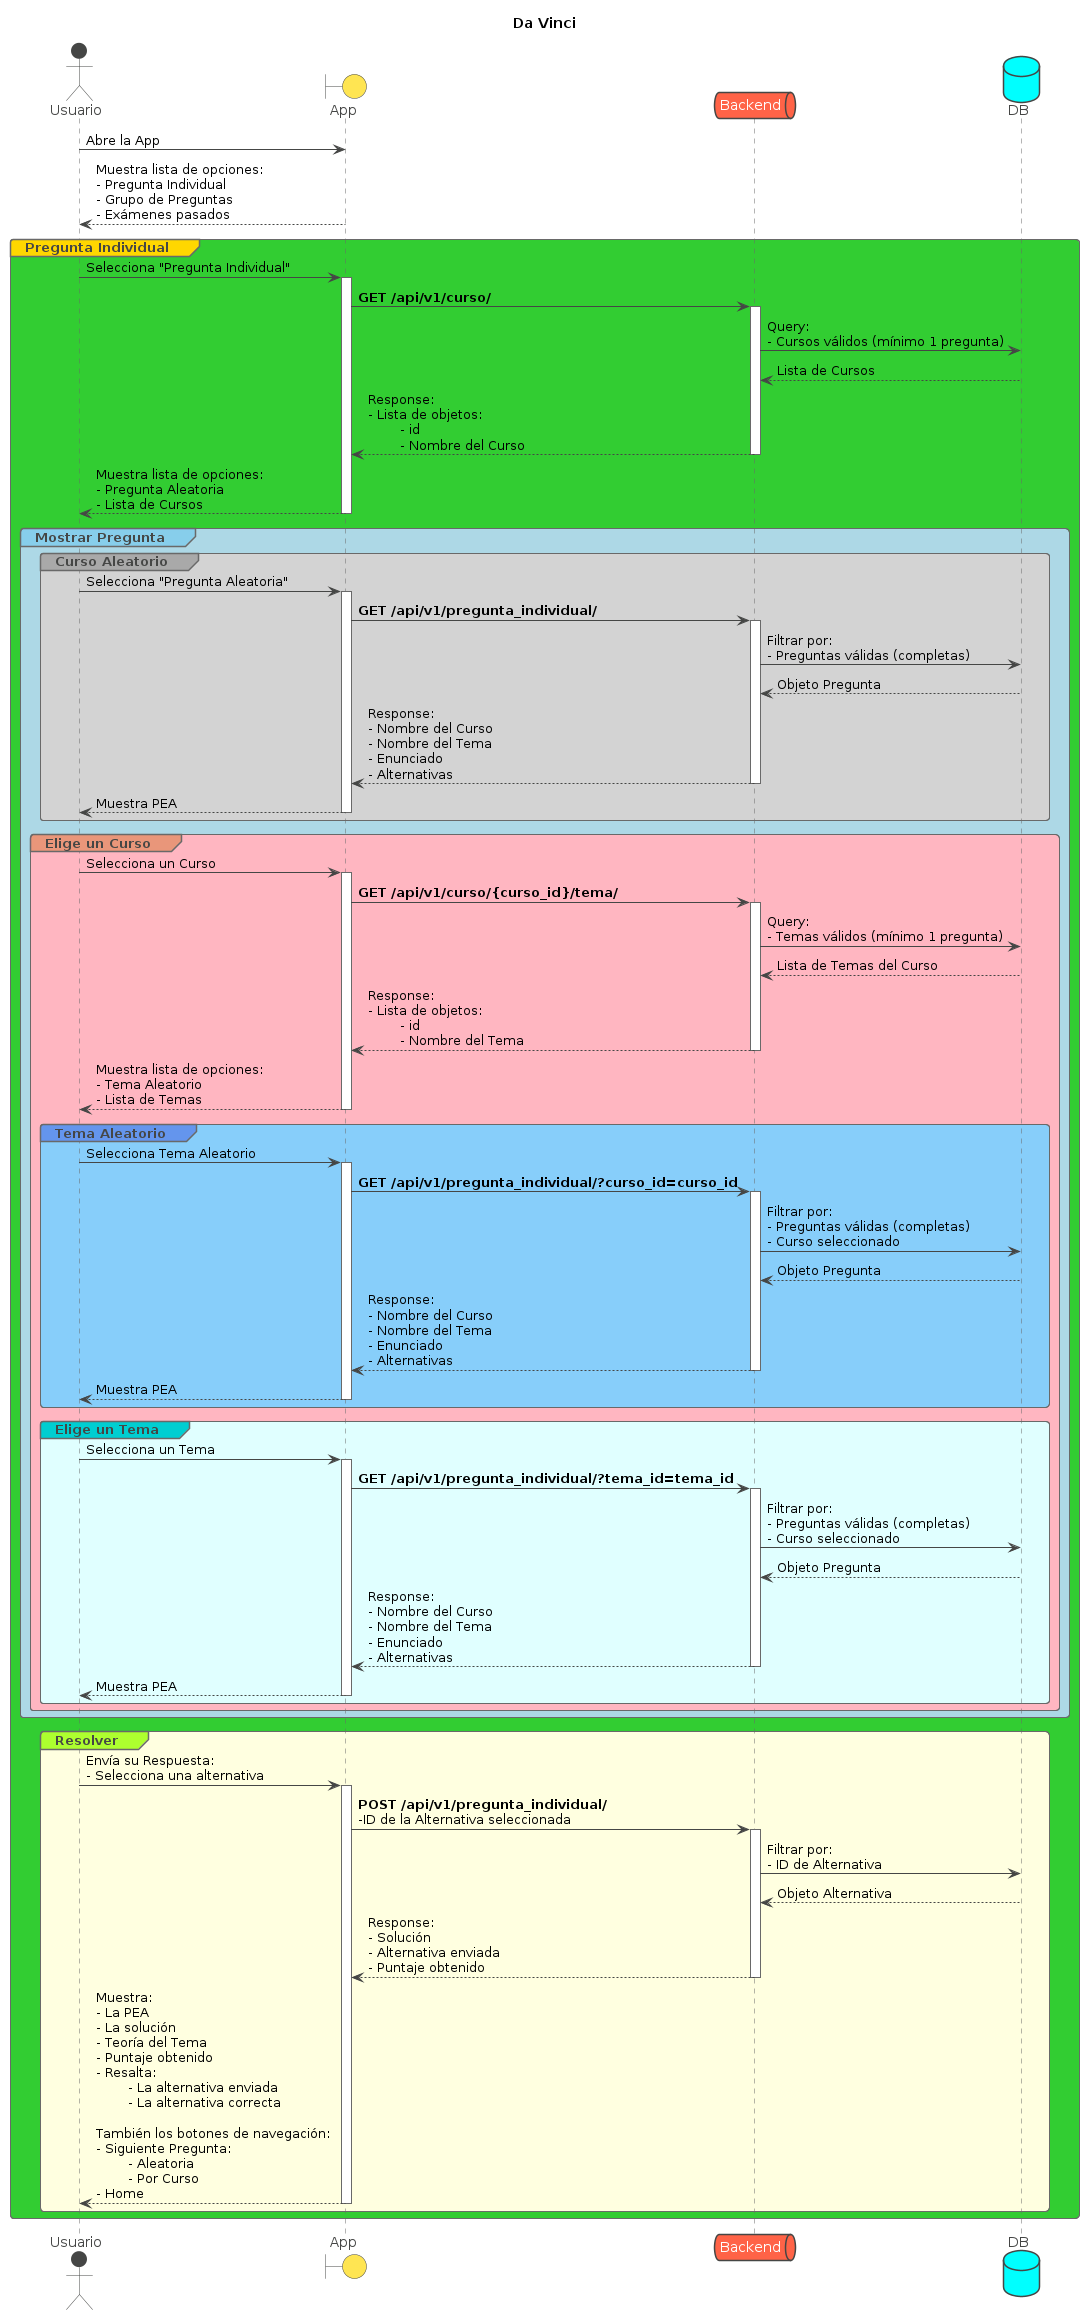

The diagram above was rendered by PlantUML. Its source (embedded in the PNG):
@startuml Da Vinci
!theme vibrant

title Da Vinci

actor Usuario
boundary App
queue Backend
database DB


Usuario -> App: Abre la App
Usuario <-- App: Muestra lista de opciones: \n- Pregunta Individual \n- Grupo de Preguntas \n- Exámenes pasados
group#Gold  #LimeGreen Pregunta Individual
Usuario -> App: Selecciona "Pregunta Individual"
activate App
    App -> Backend: **GET /api/v1/curso/**
        activate Backend
            Backend -> DB: Query: \n- Cursos válidos (mínimo 1 pregunta)
            Backend <-- DB: Lista de Cursos
            App <-- Backend: Response: \n- Lista de objetos:\n\t- id \n\t- Nombre del Curso 
        deactivate Backend
    Usuario <-- App: Muestra lista de opciones: \n- Pregunta Aleatoria \n- Lista de Cursos
deactivate App

    group#SkyBlue #LightBlue Mostrar Pregunta
        group#DarkGray #LightGray Curso Aleatorio
            Usuario -> App: Selecciona "Pregunta Aleatoria"
            activate App
                App -> Backend: **GET /api/v1/pregunta_individual/**
                activate Backend
                    Backend -> DB: Filtrar por: \n- Preguntas válidas (completas)
                    Backend <-- DB: Objeto Pregunta
                    App <-- Backend: Response: \n- Nombre del Curso \n- Nombre del Tema \n- Enunciado \n- Alternativas
                deactivate Backend
                Usuario <-- App: Muestra PEA
            deactivate App
        end

        group#DarkSalmon #LightPink Elige un Curso
            Usuario -> App: Selecciona un Curso
            activate App
                App -> Backend: **GET /api/v1/curso/{curso_id}/tema/**
                    activate Backend
                        Backend -> DB: Query: \n- Temas válidos (mínimo 1 pregunta)
                        Backend <-- DB: Lista de Temas del Curso
                        App <-- Backend: Response: \n- Lista de objetos:\n\t- id \n\t- Nombre del Tema 
                    deactivate Backend
                Usuario <-- App: Muestra lista de opciones: \n- Tema Aleatorio \n- Lista de Temas
            deactivate App

            group#CornflowerBlue #LightSkyBlue Tema Aleatorio
                Usuario -> App: Selecciona Tema Aleatorio
                activate App
                    App -> Backend: **GET /api/v1/pregunta_individual/?curso_id=curso_id**
                    activate Backend
                        Backend -> DB: Filtrar por: \n- Preguntas válidas (completas)\n- Curso seleccionado
                        Backend <-- DB: Objeto Pregunta
                        App <-- Backend: Response: \n- Nombre del Curso \n- Nombre del Tema \n- Enunciado \n- Alternativas
                    deactivate Backend
                    Usuario <-- App: Muestra PEA
                deactivate App
            end

            group#DarkTurquoise #LightCyan Elige un Tema
                Usuario -> App: Selecciona un Tema
                activate App
                    App -> Backend: **GET /api/v1/pregunta_individual/?tema_id=tema_id**
                    activate Backend
                        Backend -> DB: Filtrar por: \n- Preguntas válidas (completas)\n- Curso seleccionado
                        Backend <-- DB: Objeto Pregunta
                        App <-- Backend: Response: \n- Nombre del Curso \n- Nombre del Tema \n- Enunciado \n- Alternativas
                    deactivate Backend
                    Usuario <-- App: Muestra PEA
                deactivate App
            end
        end
    end

    group#GreenYellow #LightYellow Resolver
        Usuario -> App: Envía su Respuesta: \n- Selecciona una alternativa
        activate App
            App -> Backend: **POST /api/v1/pregunta_individual/** \n-ID de la Alternativa seleccionada
            activate Backend
                Backend -> DB: Filtrar por: \n- ID de Alternativa
                Backend <-- DB: Objeto Alternativa
                App <-- Backend: Response: \n- Solución \n- Alternativa enviada \n- Puntaje obtenido
            deactivate Backend
            Usuario <-- App: Muestra: \n- La PEA \n- La solución \n- Teoría del Tema \n- Puntaje obtenido \n- Resalta: \n\t- La alternativa enviada \n\t- La alternativa correcta \n\nTambién los botones de navegación: \n- Siguiente Pregunta:\n\t- Aleatoria\n\t- Por Curso \n- Home
        deactivate App
    end
end
@enduml